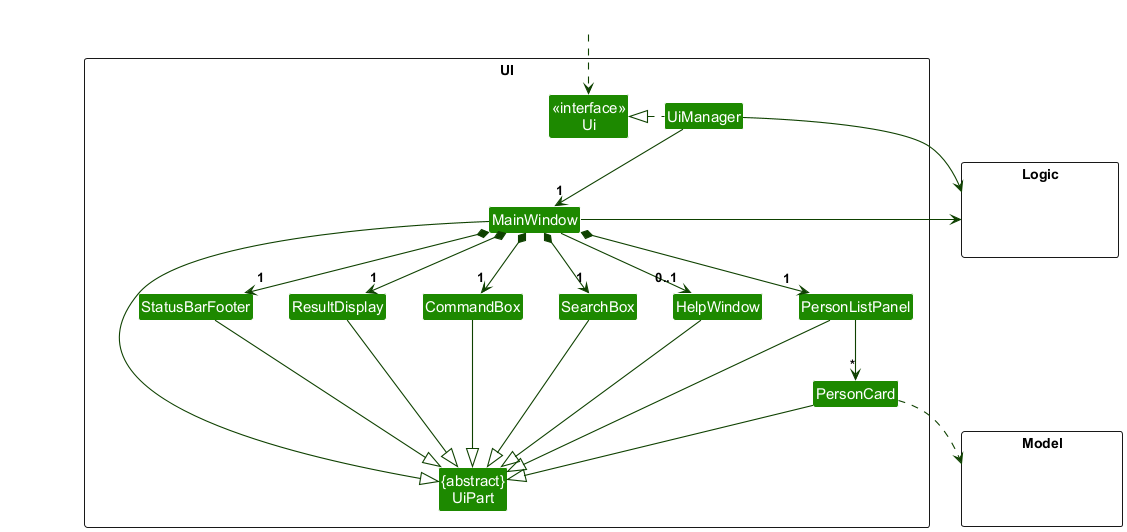

The diagram above was rendered by PlantUML. Its source (embedded in the PNG):
@startuml
!include style.puml
skinparam arrowThickness 1.1
skinparam arrowColor UI_COLOR_T4
skinparam classBackgroundColor UI_COLOR

package UI <<Rectangle>>{
Class "<<interface>>\nUi" as Ui
Class "{abstract}\nUiPart" as UiPart
Class UiManager
Class MainWindow
Class HelpWindow
Class ResultDisplay
Class PersonListPanel
Class PersonCard
Class StatusBarFooter
Class CommandBox
Class SearchBox
}

package Model <<Rectangle>> {
Class HiddenModel #FFFFFF
}

package Logic <<Rectangle>> {
Class HiddenLogic #FFFFFF
}

Class HiddenOutside #FFFFFF
HiddenOutside ..> Ui

UiManager .left.|> Ui
UiManager -down-> "1" MainWindow
MainWindow *-down->  "1" CommandBox
MainWindow *-down->  "1" SearchBox
MainWindow *-down-> "1" ResultDisplay
MainWindow *-down-> "1" PersonListPanel
MainWindow *-down-> "1" StatusBarFooter
MainWindow --> "0..1" HelpWindow

PersonListPanel -down-> "*" PersonCard

MainWindow -left-|> UiPart

ResultDisplay --|> UiPart
CommandBox --|> UiPart
SearchBox --|> UiPart
PersonListPanel --|> UiPart
PersonCard --|> UiPart
StatusBarFooter --|> UiPart
HelpWindow --|> UiPart

PersonCard ..> Model
UiManager -right-> Logic
MainWindow -left-> Logic

PersonListPanel -[hidden]left- HelpWindow
HelpWindow -[hidden]left- SearchBox
SearchBox -[hidden]left- CommandBox
CommandBox -[hidden]left- ResultDisplay
ResultDisplay -[hidden]left- StatusBarFooter

MainWindow -[hidden]-|> UiPart
@enduml